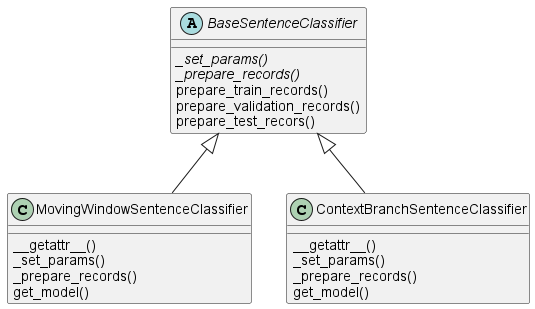

The diagram above was rendered by PlantUML. Its source (embedded in the PNG):
@startuml
'https://plantuml.com/class-diagram

abstract class BaseSentenceClassifier{
    {abstract} _set_params()
    {abstract} _prepare_records()
    {method} prepare_train_records()
    {method} prepare_validation_records()
    {method} prepare_test_recors()

}

class MovingWindowSentenceClassifier{
    {method} __getattr__()
    {method} _set_params()
    {method} _prepare_records()
    {method} get_model()
}
class ContextBranchSentenceClassifier{
    {method} __getattr__()
    {method} _set_params()
    {method} _prepare_records()
    {method} get_model()

}
BaseSentenceClassifier <|-- MovingWindowSentenceClassifier
BaseSentenceClassifier <|-- ContextBranchSentenceClassifier
@enduml